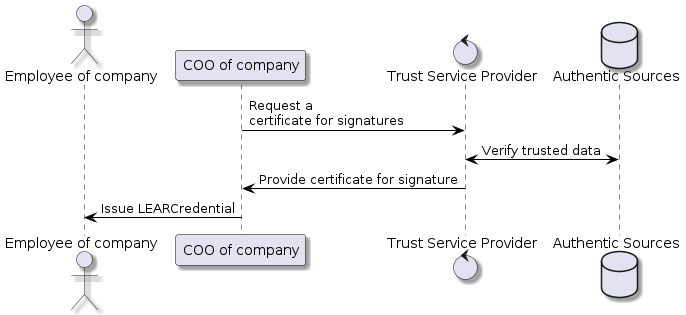

The diagram above was rendered by PlantUML. Its source (embedded in the PNG):
@startuml
skinparam shadowing true
skinparam ParticipantBorderColor black
skinparam arrowcolor black
skinparam SequenceLifeLineBorderColor black
skinparam SequenceLifeLineBackgroundColor PapayaWhip
	    actor "Employee of company" as employee
    participant "COO of company" as COO
    control "Trust Service Provider" as TSP
    database "Authentic Sources" as registry
    COO -> TSP: Request a\ncertificate for signatures
    TSP <-> registry: Verify trusted data
    TSP -> COO: Provide certificate for signature
    COO -> employee: Issue LEARCredential
@enduml